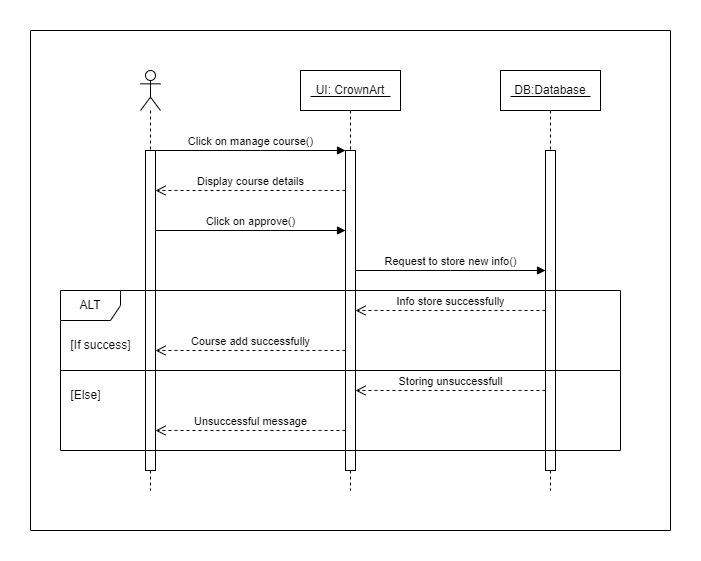

The diagram above was exported from draw.io. Its source (the exported page's mxGraphModel, read from the mxfile embedded in the PNG):
<mxGraphModel dx="993" dy="411" grid="1" gridSize="10" guides="1" tooltips="1" connect="1" arrows="1" fold="1" page="1" pageScale="1" pageWidth="827" pageHeight="1169" background="#ffffff" math="0" shadow="0">
  <root>
    <mxCell id="0" />
    <mxCell id="1" parent="0" />
    <mxCell id="GlNmIyRmDlcmZpvgs9bk-1" value="" style="shape=umlLifeline;perimeter=lifelinePerimeter;whiteSpace=wrap;html=1;container=1;dropTarget=0;collapsible=0;recursiveResize=0;outlineConnect=0;portConstraint=eastwest;newEdgeStyle={&quot;curved&quot;:0,&quot;rounded&quot;:0};participant=umlActor;" parent="1" vertex="1">
      <mxGeometry x="190" y="80" width="20" height="420" as="geometry" />
    </mxCell>
    <mxCell id="GlNmIyRmDlcmZpvgs9bk-2" value="" style="html=1;points=[[0,0,0,0,5],[0,1,0,0,-5],[1,0,0,0,5],[1,1,0,0,-5]];perimeter=orthogonalPerimeter;outlineConnect=0;targetShapes=umlLifeline;portConstraint=eastwest;newEdgeStyle={&quot;curved&quot;:0,&quot;rounded&quot;:0};" parent="GlNmIyRmDlcmZpvgs9bk-1" vertex="1">
      <mxGeometry x="5" y="80" width="10" height="320" as="geometry" />
    </mxCell>
    <mxCell id="GlNmIyRmDlcmZpvgs9bk-3" value="UI: CrownArt" style="shape=umlLifeline;perimeter=lifelinePerimeter;whiteSpace=wrap;html=1;container=1;dropTarget=0;collapsible=0;recursiveResize=0;outlineConnect=0;portConstraint=eastwest;newEdgeStyle={&quot;curved&quot;:0,&quot;rounded&quot;:0};" parent="1" vertex="1">
      <mxGeometry x="350" y="80" width="100" height="420" as="geometry" />
    </mxCell>
    <mxCell id="GlNmIyRmDlcmZpvgs9bk-4" value="" style="html=1;points=[[0,0,0,0,5],[0,1,0,0,-5],[1,0,0,0,5],[1,1,0,0,-5]];perimeter=orthogonalPerimeter;outlineConnect=0;targetShapes=umlLifeline;portConstraint=eastwest;newEdgeStyle={&quot;curved&quot;:0,&quot;rounded&quot;:0};" parent="GlNmIyRmDlcmZpvgs9bk-3" vertex="1">
      <mxGeometry x="45" y="80" width="10" height="320" as="geometry" />
    </mxCell>
    <mxCell id="GlNmIyRmDlcmZpvgs9bk-5" value="DB:Database" style="shape=umlLifeline;perimeter=lifelinePerimeter;whiteSpace=wrap;html=1;container=1;dropTarget=0;collapsible=0;recursiveResize=0;outlineConnect=0;portConstraint=eastwest;newEdgeStyle={&quot;curved&quot;:0,&quot;rounded&quot;:0};" parent="1" vertex="1">
      <mxGeometry x="550" y="80" width="100" height="420" as="geometry" />
    </mxCell>
    <mxCell id="GlNmIyRmDlcmZpvgs9bk-6" value="" style="html=1;points=[[0,0,0,0,5],[0,1,0,0,-5],[1,0,0,0,5],[1,1,0,0,-5]];perimeter=orthogonalPerimeter;outlineConnect=0;targetShapes=umlLifeline;portConstraint=eastwest;newEdgeStyle={&quot;curved&quot;:0,&quot;rounded&quot;:0};" parent="GlNmIyRmDlcmZpvgs9bk-5" vertex="1">
      <mxGeometry x="45" y="80" width="10" height="320" as="geometry" />
    </mxCell>
    <mxCell id="GlNmIyRmDlcmZpvgs9bk-7" value="Click on manage course()" style="html=1;verticalAlign=bottom;endArrow=block;curved=0;rounded=0;" parent="1" source="GlNmIyRmDlcmZpvgs9bk-2" target="GlNmIyRmDlcmZpvgs9bk-4" edge="1">
      <mxGeometry width="80" relative="1" as="geometry">
        <mxPoint x="370" y="280" as="sourcePoint" />
        <mxPoint x="450" y="280" as="targetPoint" />
        <Array as="points">
          <mxPoint x="310" y="160" />
        </Array>
      </mxGeometry>
    </mxCell>
    <mxCell id="GlNmIyRmDlcmZpvgs9bk-8" value="Display course details" style="html=1;verticalAlign=bottom;endArrow=open;dashed=1;endSize=8;curved=0;rounded=0;" parent="1" source="GlNmIyRmDlcmZpvgs9bk-4" target="GlNmIyRmDlcmZpvgs9bk-2" edge="1">
      <mxGeometry relative="1" as="geometry">
        <mxPoint x="450" y="280" as="sourcePoint" />
        <mxPoint x="370" y="280" as="targetPoint" />
        <Array as="points">
          <mxPoint x="300" y="200" />
        </Array>
      </mxGeometry>
    </mxCell>
    <mxCell id="GlNmIyRmDlcmZpvgs9bk-9" value="Click on approve()" style="html=1;verticalAlign=bottom;endArrow=block;curved=0;rounded=0;" parent="1" source="GlNmIyRmDlcmZpvgs9bk-2" target="GlNmIyRmDlcmZpvgs9bk-4" edge="1">
      <mxGeometry width="80" relative="1" as="geometry">
        <mxPoint x="215" y="170" as="sourcePoint" />
        <mxPoint x="405" y="170" as="targetPoint" />
        <Array as="points">
          <mxPoint x="320" y="240" />
        </Array>
      </mxGeometry>
    </mxCell>
    <mxCell id="GlNmIyRmDlcmZpvgs9bk-10" value="Request to store new info()" style="html=1;verticalAlign=bottom;endArrow=block;curved=0;rounded=0;" parent="1" source="GlNmIyRmDlcmZpvgs9bk-4" target="GlNmIyRmDlcmZpvgs9bk-6" edge="1">
      <mxGeometry width="80" relative="1" as="geometry">
        <mxPoint x="370" y="280" as="sourcePoint" />
        <mxPoint x="450" y="280" as="targetPoint" />
        <Array as="points">
          <mxPoint x="500" y="280" />
        </Array>
      </mxGeometry>
    </mxCell>
    <mxCell id="GlNmIyRmDlcmZpvgs9bk-11" value="ALT" style="shape=umlFrame;whiteSpace=wrap;html=1;pointerEvents=0;" parent="1" vertex="1">
      <mxGeometry x="110" y="300" width="560" height="160" as="geometry" />
    </mxCell>
    <mxCell id="GlNmIyRmDlcmZpvgs9bk-12" value="Info store successfully" style="html=1;verticalAlign=bottom;endArrow=open;dashed=1;endSize=8;curved=0;rounded=0;" parent="1" source="GlNmIyRmDlcmZpvgs9bk-6" target="GlNmIyRmDlcmZpvgs9bk-4" edge="1">
      <mxGeometry relative="1" as="geometry">
        <mxPoint x="600" y="340" as="sourcePoint" />
        <mxPoint x="410" y="340" as="targetPoint" />
        <Array as="points">
          <mxPoint x="500" y="320" />
        </Array>
      </mxGeometry>
    </mxCell>
    <mxCell id="GlNmIyRmDlcmZpvgs9bk-13" value="Course add successfully" style="html=1;verticalAlign=bottom;endArrow=open;dashed=1;endSize=8;curved=0;rounded=0;" parent="1" source="GlNmIyRmDlcmZpvgs9bk-4" target="GlNmIyRmDlcmZpvgs9bk-2" edge="1">
      <mxGeometry relative="1" as="geometry">
        <mxPoint x="450" y="280" as="sourcePoint" />
        <mxPoint x="370" y="280" as="targetPoint" />
        <Array as="points">
          <mxPoint x="300" y="360" />
        </Array>
      </mxGeometry>
    </mxCell>
    <mxCell id="GlNmIyRmDlcmZpvgs9bk-14" value="Storing unsuccessfull" style="html=1;verticalAlign=bottom;endArrow=open;dashed=1;endSize=8;curved=0;rounded=0;" parent="1" edge="1">
      <mxGeometry relative="1" as="geometry">
        <mxPoint x="595" y="400" as="sourcePoint" />
        <mxPoint x="405" y="400" as="targetPoint" />
      </mxGeometry>
    </mxCell>
    <mxCell id="GlNmIyRmDlcmZpvgs9bk-15" value="Unsuccessful message" style="html=1;verticalAlign=bottom;endArrow=open;dashed=1;endSize=8;curved=0;rounded=0;" parent="1" source="GlNmIyRmDlcmZpvgs9bk-4" target="GlNmIyRmDlcmZpvgs9bk-2" edge="1">
      <mxGeometry relative="1" as="geometry">
        <mxPoint x="450" y="280" as="sourcePoint" />
        <mxPoint x="370" y="280" as="targetPoint" />
        <Array as="points">
          <mxPoint x="300" y="440" />
        </Array>
      </mxGeometry>
    </mxCell>
    <mxCell id="GlNmIyRmDlcmZpvgs9bk-16" value="" style="swimlane;startSize=0;" parent="1" vertex="1">
      <mxGeometry x="80" y="40" width="640" height="500" as="geometry" />
    </mxCell>
    <mxCell id="GlNmIyRmDlcmZpvgs9bk-17" value="[If success]" style="text;html=1;align=center;verticalAlign=middle;resizable=0;points=[];autosize=1;strokeColor=none;fillColor=none;" parent="GlNmIyRmDlcmZpvgs9bk-16" vertex="1">
      <mxGeometry x="30" y="300" width="80" height="30" as="geometry" />
    </mxCell>
    <mxCell id="GlNmIyRmDlcmZpvgs9bk-18" value="[Else]" style="text;html=1;align=center;verticalAlign=middle;resizable=0;points=[];autosize=1;strokeColor=none;fillColor=none;" parent="GlNmIyRmDlcmZpvgs9bk-16" vertex="1">
      <mxGeometry x="30" y="350" width="50" height="30" as="geometry" />
    </mxCell>
    <mxCell id="HiQnFz6CmiAfPfeclnyE-1" value="" style="line;strokeWidth=1;fillColor=none;align=left;verticalAlign=middle;spacingTop=-1;spacingLeft=3;spacingRight=3;rotatable=0;labelPosition=right;points=[];portConstraint=eastwest;strokeColor=inherit;" parent="GlNmIyRmDlcmZpvgs9bk-16" vertex="1">
      <mxGeometry x="280" y="62" width="80" height="8" as="geometry" />
    </mxCell>
    <mxCell id="HiQnFz6CmiAfPfeclnyE-2" value="" style="line;strokeWidth=1;fillColor=none;align=left;verticalAlign=middle;spacingTop=-1;spacingLeft=3;spacingRight=3;rotatable=0;labelPosition=right;points=[];portConstraint=eastwest;strokeColor=inherit;" parent="GlNmIyRmDlcmZpvgs9bk-16" vertex="1">
      <mxGeometry x="480" y="62" width="80" height="8" as="geometry" />
    </mxCell>
    <mxCell id="GlNmIyRmDlcmZpvgs9bk-19" value="" style="line;strokeWidth=1;fillColor=none;align=left;verticalAlign=middle;spacingTop=-1;spacingLeft=3;spacingRight=3;rotatable=0;labelPosition=right;points=[];portConstraint=eastwest;strokeColor=inherit;" parent="1" vertex="1">
      <mxGeometry x="110" y="376" width="560" height="8" as="geometry" />
    </mxCell>
  </root>
</mxGraphModel>